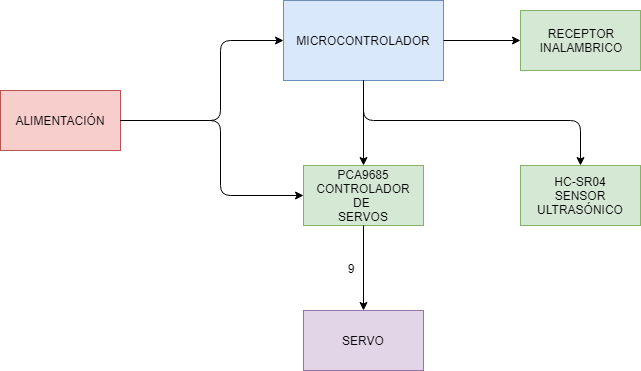

The diagram above was exported from draw.io. Its source (the exported page's mxGraphModel, read from the mxfile embedded in the PNG):
<mxGraphModel dx="854" dy="397" grid="1" gridSize="10" guides="1" tooltips="1" connect="1" arrows="1" fold="1" page="1" pageScale="1" pageWidth="827" pageHeight="1169" math="0" shadow="0">
  <root>
    <mxCell id="0" />
    <mxCell id="1" parent="0" />
    <mxCell id="xAbJz3jVHa7L64tqG9_G-1" value="MICROCONTROLADOR" style="rounded=0;whiteSpace=wrap;html=1;fillColor=#dae8fc;strokeColor=#6c8ebf;" vertex="1" parent="1">
      <mxGeometry x="333" y="90" width="160" height="80" as="geometry" />
    </mxCell>
    <mxCell id="xAbJz3jVHa7L64tqG9_G-2" value="PCA9685&lt;br&gt;CONTROLADOR DE&amp;nbsp;&lt;br&gt;SERVOS" style="rounded=0;whiteSpace=wrap;html=1;fillColor=#d5e8d4;strokeColor=#82b366;" vertex="1" parent="1">
      <mxGeometry x="353" y="255" width="120" height="60" as="geometry" />
    </mxCell>
    <mxCell id="xAbJz3jVHa7L64tqG9_G-3" value="ALIMENTACIÓN" style="rounded=0;whiteSpace=wrap;html=1;fillColor=#f8cecc;strokeColor=#b85450;" vertex="1" parent="1">
      <mxGeometry x="50" y="180" width="120" height="60" as="geometry" />
    </mxCell>
    <mxCell id="xAbJz3jVHa7L64tqG9_G-4" value="SERVO" style="rounded=0;whiteSpace=wrap;html=1;fillColor=#e1d5e7;strokeColor=#9673a6;" vertex="1" parent="1">
      <mxGeometry x="353" y="400" width="120" height="60" as="geometry" />
    </mxCell>
    <mxCell id="xAbJz3jVHa7L64tqG9_G-5" value="HC-SR04&lt;br&gt;SENSOR ULTRASÓNICO" style="rounded=0;whiteSpace=wrap;html=1;fillColor=#d5e8d4;strokeColor=#82b366;" vertex="1" parent="1">
      <mxGeometry x="570" y="255" width="120" height="60" as="geometry" />
    </mxCell>
    <mxCell id="xAbJz3jVHa7L64tqG9_G-7" value="RECEPTOR&lt;br&gt;INALAMBRICO" style="rounded=0;whiteSpace=wrap;html=1;fillColor=#d5e8d4;strokeColor=#82b366;" vertex="1" parent="1">
      <mxGeometry x="570" y="100" width="120" height="60" as="geometry" />
    </mxCell>
    <mxCell id="xAbJz3jVHa7L64tqG9_G-8" value="" style="endArrow=classic;html=1;entryX=0;entryY=0.5;entryDx=0;entryDy=0;exitX=1;exitY=0.5;exitDx=0;exitDy=0;" edge="1" parent="1" source="xAbJz3jVHa7L64tqG9_G-1" target="xAbJz3jVHa7L64tqG9_G-7">
      <mxGeometry width="50" height="50" relative="1" as="geometry">
        <mxPoint x="510" y="160" as="sourcePoint" />
        <mxPoint x="560" y="110" as="targetPoint" />
      </mxGeometry>
    </mxCell>
    <mxCell id="xAbJz3jVHa7L64tqG9_G-9" value="" style="endArrow=classic;html=1;entryX=0.5;entryY=0;entryDx=0;entryDy=0;exitX=0.5;exitY=1;exitDx=0;exitDy=0;" edge="1" parent="1" source="xAbJz3jVHa7L64tqG9_G-1" target="xAbJz3jVHa7L64tqG9_G-2">
      <mxGeometry width="50" height="50" relative="1" as="geometry">
        <mxPoint x="390" y="230" as="sourcePoint" />
        <mxPoint x="440" y="180" as="targetPoint" />
      </mxGeometry>
    </mxCell>
    <mxCell id="xAbJz3jVHa7L64tqG9_G-10" value="" style="endArrow=classic;html=1;entryX=0.5;entryY=0;entryDx=0;entryDy=0;exitX=0.5;exitY=1;exitDx=0;exitDy=0;" edge="1" parent="1" source="xAbJz3jVHa7L64tqG9_G-2" target="xAbJz3jVHa7L64tqG9_G-4">
      <mxGeometry width="50" height="50" relative="1" as="geometry">
        <mxPoint x="380" y="380" as="sourcePoint" />
        <mxPoint x="430" y="330" as="targetPoint" />
      </mxGeometry>
    </mxCell>
    <mxCell id="xAbJz3jVHa7L64tqG9_G-11" value="" style="endArrow=classic;html=1;entryX=0;entryY=0.5;entryDx=0;entryDy=0;exitX=1;exitY=0.5;exitDx=0;exitDy=0;" edge="1" parent="1" source="xAbJz3jVHa7L64tqG9_G-3" target="xAbJz3jVHa7L64tqG9_G-1">
      <mxGeometry width="50" height="50" relative="1" as="geometry">
        <mxPoint x="220" y="240" as="sourcePoint" />
        <mxPoint x="270" y="190" as="targetPoint" />
        <Array as="points">
          <mxPoint x="270" y="210" />
          <mxPoint x="270" y="130" />
        </Array>
      </mxGeometry>
    </mxCell>
    <mxCell id="xAbJz3jVHa7L64tqG9_G-12" value="" style="endArrow=classic;html=1;entryX=0;entryY=0.5;entryDx=0;entryDy=0;exitX=1;exitY=0.5;exitDx=0;exitDy=0;" edge="1" parent="1" source="xAbJz3jVHa7L64tqG9_G-3" target="xAbJz3jVHa7L64tqG9_G-2">
      <mxGeometry width="50" height="50" relative="1" as="geometry">
        <mxPoint x="230" y="300" as="sourcePoint" />
        <mxPoint x="280" y="250" as="targetPoint" />
        <Array as="points">
          <mxPoint x="270" y="210" />
          <mxPoint x="270" y="285" />
        </Array>
      </mxGeometry>
    </mxCell>
    <mxCell id="xAbJz3jVHa7L64tqG9_G-13" value="" style="endArrow=classic;html=1;entryX=0.5;entryY=0;entryDx=0;entryDy=0;exitX=0.5;exitY=1;exitDx=0;exitDy=0;" edge="1" parent="1" source="xAbJz3jVHa7L64tqG9_G-1" target="xAbJz3jVHa7L64tqG9_G-5">
      <mxGeometry width="50" height="50" relative="1" as="geometry">
        <mxPoint x="440" y="230" as="sourcePoint" />
        <mxPoint x="490" y="180" as="targetPoint" />
        <Array as="points">
          <mxPoint x="413" y="210" />
          <mxPoint x="630" y="210" />
        </Array>
      </mxGeometry>
    </mxCell>
    <mxCell id="xAbJz3jVHa7L64tqG9_G-16" value="9" style="text;html=1;strokeColor=none;fillColor=none;align=center;verticalAlign=middle;whiteSpace=wrap;rounded=0;" vertex="1" parent="1">
      <mxGeometry x="380" y="347.5" width="40" height="20" as="geometry" />
    </mxCell>
  </root>
</mxGraphModel>